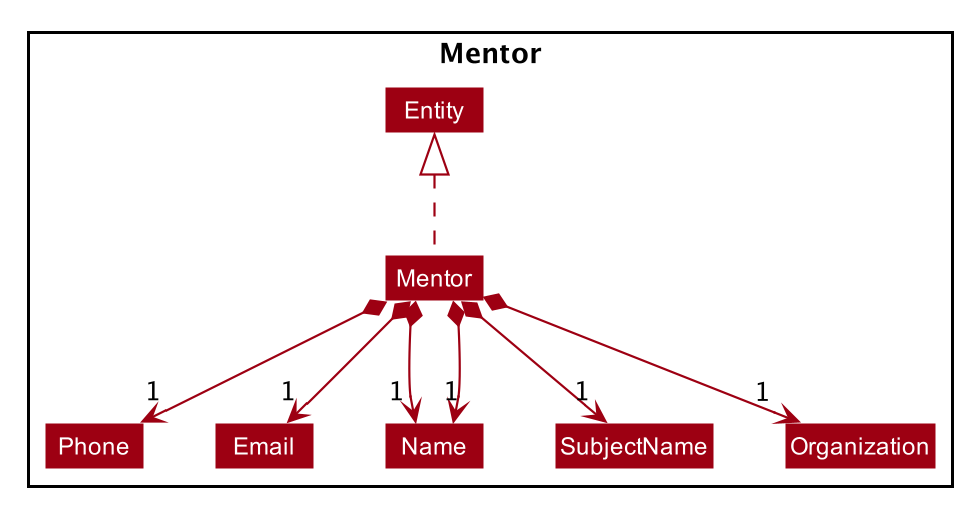

The diagram above was rendered by PlantUML. Its source (embedded in the PNG):
@startuml












skinparam BackgroundColor #FFFFFFF

skinparam Shadowing false

skinparam Class {
    FontColor #FFFFFF
    BorderThickness 1
    BorderColor #FFFFFF
    StereotypeFontColor #FFFFFF
    FontName Arial
}

skinparam Actor {
    BorderColor #000000
    Color #000000
    FontName Arial
}

skinparam Sequence {
    MessageAlign center
    BoxFontSize 15
    BoxPadding 0
    BoxFontColor #FFFFFF
    FontName Arial
}

skinparam Participant {
    FontColor #FFFFFFF
    Padding 20
}

skinparam MinClassWidth 50
skinparam ParticipantPadding 10
skinparam Shadowing false
skinparam DefaultTextAlignment center
skinparam packageStyle Rectangle

hide footbox
hide members
hide circle
skinparam arrowThickness 1.1
skinparam arrowColor #9D0012
skinparam classBackgroundColor #9D0012

package Mentor {
    Mentor .up.|> Entity
    Mentor *-down-> "1" Phone
    Mentor *-down-> "1" Email
    Mentor *-down-> "1" Name
    Mentor *-down-> "1" Name
    Mentor *-down-> "1" SubjectName
    Mentor *-down-> "1" Organization
}
@enduml